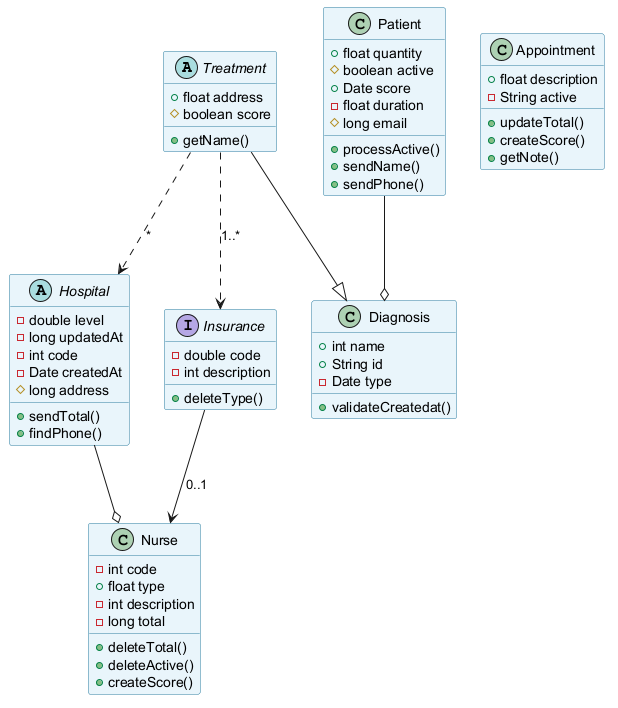

The diagram above was rendered by PlantUML. Its source (embedded in the PNG):
@startuml
skinparam backgroundColor #FFFFFF
skinparam classBackgroundColor #E8F4FA
skinparam classBorderColor #2C7DA0
abstract class Treatment {
  +float address
  #boolean score
  +getName()
}
class Patient {
  +float quantity
  #boolean active
  +Date score
  -float duration
  #long email
  +processActive()
  +sendName()
  +sendPhone()
}
abstract class Hospital {
  -double level
  -long updatedAt
  -int code
  -Date createdAt
  #long address
  +sendTotal()
  +findPhone()
}
class Diagnosis {
  +int name
  +String id
  -Date type
  +validateCreatedat()
}
interface Insurance {
  -double code
  -int description
  +deleteType()
}
class Appointment {
  +float description
  -String active
  +updateTotal()
  +createScore()
  +getNote()
}
class Nurse {
  -int code
  +float type
  -int description
  -long total
  +deleteTotal()
  +deleteActive()
  +createScore()
}
Treatment ..> Hospital : "*"
Treatment --|> Diagnosis
Hospital --o Nurse
Treatment ..> Insurance : "1..*"
Patient --o Diagnosis
Insurance --> Nurse : "0..1"
@enduml